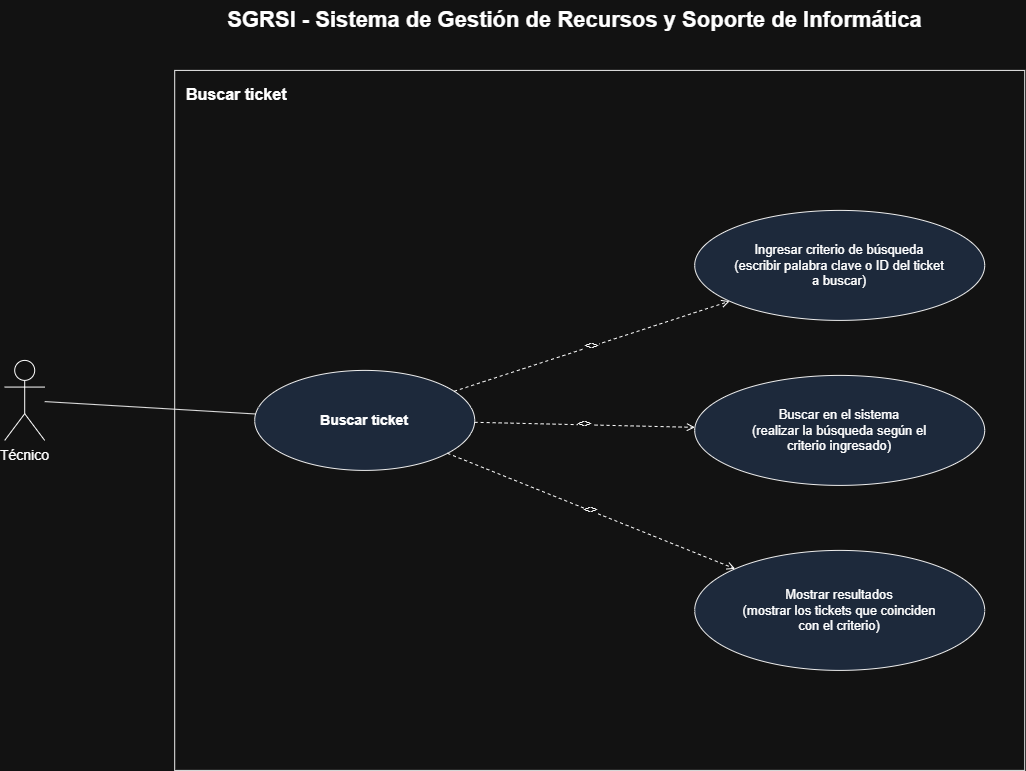

The diagram above was exported from draw.io. Its source (the exported page's mxGraphModel, read from the mxfile embedded in the PNG):
<mxGraphModel dx="1956" dy="1081" grid="1" gridSize="10" guides="1" tooltips="1" connect="1" arrows="1" fold="1" page="1" pageScale="1" pageWidth="1300" pageHeight="900" math="0" shadow="0">
  <root>
    <mxCell id="0" />
    <mxCell id="1" parent="0" />
    <mxCell id="title" parent="1" style="text;html=1;fontSize=22;fontStyle=1;align=center;verticalAlign=middle;" value="SGRSI - Sistema de Gestión de Recursos y Soporte de Informática" vertex="1">
      <mxGeometry height="40" width="900" x="180" y="20" as="geometry" />
    </mxCell>
    <mxCell id="systemBoundary" parent="1" style="rounded=0;whiteSpace=wrap;html=1;verticalAlign=top;align=left;spacingLeft=10;spacingTop=8;fontStyle=1;fontSize=16;fillColor=none;strokeColor=#000000;" value="Buscar ticket" vertex="1">
      <mxGeometry height="700" width="850" x="230" y="90" as="geometry" />
    </mxCell>
    <mxCell id="actorDocente" parent="1" style="shape=umlActor;verticalLabelPosition=bottom;verticalAlign=top;html=1;outlineConnect=0;fontSize=14;" value="Técnico" vertex="1">
      <mxGeometry height="80" width="40" x="60" y="380" as="geometry" />
    </mxCell>
    <mxCell id="ucBuscarTicket" parent="1" style="ellipse;whiteSpace=wrap;html=1;fillColor=#dae8fc;strokeColor=#000000;fontStyle=1;fontSize=14;" value="Buscar ticket" vertex="1">
      <mxGeometry height="100" width="220" x="310" y="390" as="geometry" />
    </mxCell>
    <mxCell id="edgeActor" edge="1" parent="1" source="actorDocente" style="endArrow=none;html=1;strokeColor=#000000;" target="ucBuscarTicket">
      <mxGeometry relative="1" as="geometry" />
    </mxCell>
    <mxCell id="ucIngresarCriterio" parent="1" style="ellipse;whiteSpace=wrap;html=1;fillColor=#dae8fc;strokeColor=#000000;fontSize=13;" value="Ingresar criterio de búsqueda&#10;(escribir palabra clave o ID del ticket&#10;a buscar)" vertex="1">
      <mxGeometry height="110" width="290" x="750" y="230" as="geometry" />
    </mxCell>
    <mxCell id="ucBuscarSistema" parent="1" style="ellipse;whiteSpace=wrap;html=1;fillColor=#dae8fc;strokeColor=#000000;fontSize=13;" value="Buscar en el sistema&#10;(realizar la búsqueda según el&#10;criterio ingresado)" vertex="1">
      <mxGeometry height="110" width="290" x="750" y="395" as="geometry" />
    </mxCell>
    <mxCell id="ucMostrarResultados" parent="1" style="ellipse;whiteSpace=wrap;html=1;fillColor=#dae8fc;strokeColor=#000000;fontSize=13;" value="Mostrar resultados&lt;br&gt;(mostrar los tickets que coinciden&lt;br&gt;con el criterio)" vertex="1">
      <mxGeometry height="120" width="290" x="750" y="570" as="geometry" />
    </mxCell>
    <mxCell id="edgeInclude1" edge="1" parent="1" source="ucBuscarTicket" style="endArrow=open;html=1;dashed=1;fontSize=12;" target="ucIngresarCriterio" value="&lt;&lt;include&gt;&gt;">
      <mxGeometry relative="1" as="geometry" />
    </mxCell>
    <mxCell id="edgeInclude3" edge="1" parent="1" source="ucBuscarTicket" style="endArrow=open;html=1;dashed=1;fontSize=12;" target="ucBuscarSistema" value="&lt;&lt;include&gt;&gt;">
      <mxGeometry relative="1" as="geometry" />
    </mxCell>
    <mxCell id="edgeInclude4" edge="1" parent="1" source="ucBuscarTicket" style="endArrow=open;html=1;dashed=1;fontSize=12;" target="ucMostrarResultados" value="&lt;&lt;include&gt;&gt;">
      <mxGeometry relative="1" as="geometry" />
    </mxCell>
  </root>
</mxGraphModel>